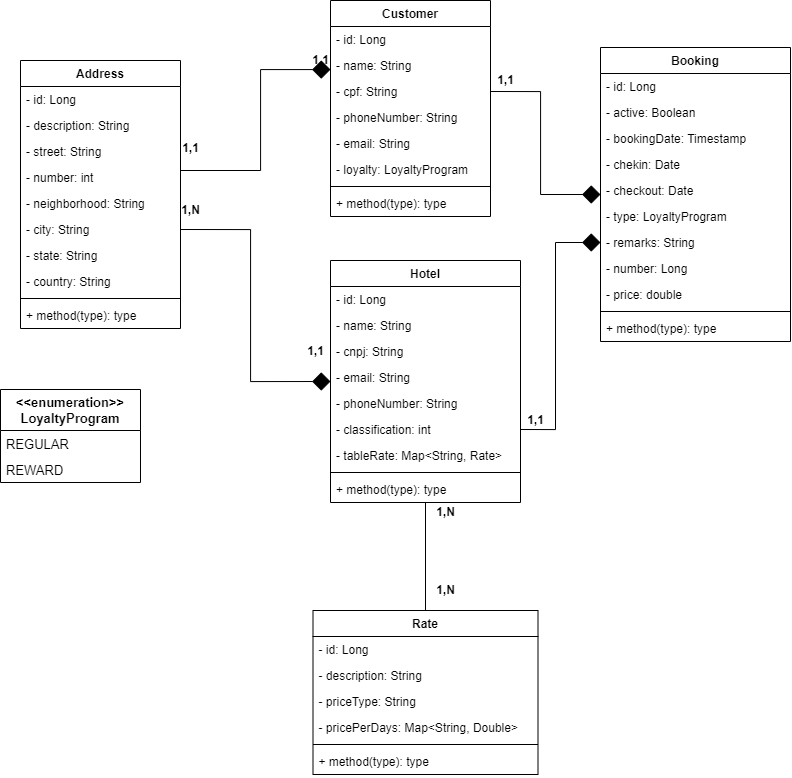

The diagram above was exported from draw.io. Its source (the exported page's mxGraphModel, read from the mxfile embedded in the PNG):
<mxGraphModel dx="1203" dy="994" grid="1" gridSize="10" guides="1" tooltips="1" connect="1" arrows="1" fold="1" page="1" pageScale="1" pageWidth="827" pageHeight="1169" math="0" shadow="0">
  <root>
    <mxCell id="0" />
    <mxCell id="1" parent="0" />
    <mxCell id="NZioY_z-kDjXnmkttPIu-1" value="Hotel" style="swimlane;fontStyle=1;align=center;verticalAlign=top;childLayout=stackLayout;horizontal=1;startSize=26;horizontalStack=0;resizeParent=1;resizeParentMax=0;resizeLast=0;collapsible=1;marginBottom=0;" parent="1" vertex="1">
      <mxGeometry x="350" y="370" width="190" height="242" as="geometry">
        <mxRectangle x="360" y="180" width="60" height="26" as="alternateBounds" />
      </mxGeometry>
    </mxCell>
    <mxCell id="B8LIbSmIzERYVD9V342I-29" value="- id: Long" style="text;strokeColor=none;fillColor=none;align=left;verticalAlign=top;spacingLeft=4;spacingRight=4;overflow=hidden;rotatable=0;points=[[0,0.5],[1,0.5]];portConstraint=eastwest;" parent="NZioY_z-kDjXnmkttPIu-1" vertex="1">
      <mxGeometry y="26" width="190" height="26" as="geometry" />
    </mxCell>
    <mxCell id="9o_YtyJAWv4pe2CShEms-33" value="- name: String" style="text;strokeColor=none;fillColor=none;align=left;verticalAlign=top;spacingLeft=4;spacingRight=4;overflow=hidden;rotatable=0;points=[[0,0.5],[1,0.5]];portConstraint=eastwest;" vertex="1" parent="NZioY_z-kDjXnmkttPIu-1">
      <mxGeometry y="52" width="190" height="26" as="geometry" />
    </mxCell>
    <mxCell id="B8LIbSmIzERYVD9V342I-8" value="- cnpj: String" style="text;strokeColor=none;fillColor=none;align=left;verticalAlign=top;spacingLeft=4;spacingRight=4;overflow=hidden;rotatable=0;points=[[0,0.5],[1,0.5]];portConstraint=eastwest;" parent="NZioY_z-kDjXnmkttPIu-1" vertex="1">
      <mxGeometry y="78" width="190" height="26" as="geometry" />
    </mxCell>
    <mxCell id="9o_YtyJAWv4pe2CShEms-31" value="- email: String" style="text;strokeColor=none;fillColor=none;align=left;verticalAlign=top;spacingLeft=4;spacingRight=4;overflow=hidden;rotatable=0;points=[[0,0.5],[1,0.5]];portConstraint=eastwest;" vertex="1" parent="NZioY_z-kDjXnmkttPIu-1">
      <mxGeometry y="104" width="190" height="26" as="geometry" />
    </mxCell>
    <mxCell id="9o_YtyJAWv4pe2CShEms-30" value="- phoneNumber: String" style="text;strokeColor=none;fillColor=none;align=left;verticalAlign=top;spacingLeft=4;spacingRight=4;overflow=hidden;rotatable=0;points=[[0,0.5],[1,0.5]];portConstraint=eastwest;" vertex="1" parent="NZioY_z-kDjXnmkttPIu-1">
      <mxGeometry y="130" width="190" height="26" as="geometry" />
    </mxCell>
    <mxCell id="B8LIbSmIzERYVD9V342I-19" value="- classification: int" style="text;strokeColor=none;fillColor=none;align=left;verticalAlign=top;spacingLeft=4;spacingRight=4;overflow=hidden;rotatable=0;points=[[0,0.5],[1,0.5]];portConstraint=eastwest;" parent="NZioY_z-kDjXnmkttPIu-1" vertex="1">
      <mxGeometry y="156" width="190" height="26" as="geometry" />
    </mxCell>
    <mxCell id="B8LIbSmIzERYVD9V342I-32" value="- tableRate: Map&lt;String, Rate&gt;" style="text;strokeColor=none;fillColor=none;align=left;verticalAlign=top;spacingLeft=4;spacingRight=4;overflow=hidden;rotatable=0;points=[[0,0.5],[1,0.5]];portConstraint=eastwest;" parent="NZioY_z-kDjXnmkttPIu-1" vertex="1">
      <mxGeometry y="182" width="190" height="26" as="geometry" />
    </mxCell>
    <mxCell id="NZioY_z-kDjXnmkttPIu-3" value="" style="line;strokeWidth=1;fillColor=none;align=left;verticalAlign=middle;spacingTop=-1;spacingLeft=3;spacingRight=3;rotatable=0;labelPosition=right;points=[];portConstraint=eastwest;" parent="NZioY_z-kDjXnmkttPIu-1" vertex="1">
      <mxGeometry y="208" width="190" height="8" as="geometry" />
    </mxCell>
    <mxCell id="NZioY_z-kDjXnmkttPIu-4" value="+ method(type): type" style="text;strokeColor=none;fillColor=none;align=left;verticalAlign=top;spacingLeft=4;spacingRight=4;overflow=hidden;rotatable=0;points=[[0,0.5],[1,0.5]];portConstraint=eastwest;" parent="NZioY_z-kDjXnmkttPIu-1" vertex="1">
      <mxGeometry y="216" width="190" height="26" as="geometry" />
    </mxCell>
    <mxCell id="9o_YtyJAWv4pe2CShEms-17" style="edgeStyle=orthogonalEdgeStyle;rounded=0;orthogonalLoop=1;jettySize=auto;html=1;endArrow=none;endFill=0;" edge="1" parent="1" source="NZioY_z-kDjXnmkttPIu-5" target="NZioY_z-kDjXnmkttPIu-1">
      <mxGeometry relative="1" as="geometry" />
    </mxCell>
    <mxCell id="NZioY_z-kDjXnmkttPIu-5" value="Rate" style="swimlane;fontStyle=1;align=center;verticalAlign=top;childLayout=stackLayout;horizontal=1;startSize=26;horizontalStack=0;resizeParent=1;resizeParentMax=0;resizeLast=0;collapsible=1;marginBottom=0;" parent="1" vertex="1">
      <mxGeometry x="332.5" y="720" width="225" height="164" as="geometry" />
    </mxCell>
    <mxCell id="B8LIbSmIzERYVD9V342I-30" value="- id: Long" style="text;strokeColor=none;fillColor=none;align=left;verticalAlign=top;spacingLeft=4;spacingRight=4;overflow=hidden;rotatable=0;points=[[0,0.5],[1,0.5]];portConstraint=eastwest;" parent="NZioY_z-kDjXnmkttPIu-5" vertex="1">
      <mxGeometry y="26" width="225" height="26" as="geometry" />
    </mxCell>
    <mxCell id="B8LIbSmIzERYVD9V342I-31" value="- description: String" style="text;strokeColor=none;fillColor=none;align=left;verticalAlign=top;spacingLeft=4;spacingRight=4;overflow=hidden;rotatable=0;points=[[0,0.5],[1,0.5]];portConstraint=eastwest;" parent="NZioY_z-kDjXnmkttPIu-5" vertex="1">
      <mxGeometry y="52" width="225" height="26" as="geometry" />
    </mxCell>
    <mxCell id="9o_YtyJAWv4pe2CShEms-34" value="- priceType: String" style="text;strokeColor=none;fillColor=none;align=left;verticalAlign=top;spacingLeft=4;spacingRight=4;overflow=hidden;rotatable=0;points=[[0,0.5],[1,0.5]];portConstraint=eastwest;" vertex="1" parent="NZioY_z-kDjXnmkttPIu-5">
      <mxGeometry y="78" width="225" height="26" as="geometry" />
    </mxCell>
    <mxCell id="9o_YtyJAWv4pe2CShEms-35" value="- pricePerDays: Map&lt;String, Double&gt;" style="text;strokeColor=none;fillColor=none;align=left;verticalAlign=top;spacingLeft=4;spacingRight=4;overflow=hidden;rotatable=0;points=[[0,0.5],[1,0.5]];portConstraint=eastwest;" vertex="1" parent="NZioY_z-kDjXnmkttPIu-5">
      <mxGeometry y="104" width="225" height="26" as="geometry" />
    </mxCell>
    <mxCell id="NZioY_z-kDjXnmkttPIu-7" value="" style="line;strokeWidth=1;fillColor=none;align=left;verticalAlign=middle;spacingTop=-1;spacingLeft=3;spacingRight=3;rotatable=0;labelPosition=right;points=[];portConstraint=eastwest;" parent="NZioY_z-kDjXnmkttPIu-5" vertex="1">
      <mxGeometry y="130" width="225" height="8" as="geometry" />
    </mxCell>
    <mxCell id="NZioY_z-kDjXnmkttPIu-8" value="+ method(type): type" style="text;strokeColor=none;fillColor=none;align=left;verticalAlign=top;spacingLeft=4;spacingRight=4;overflow=hidden;rotatable=0;points=[[0,0.5],[1,0.5]];portConstraint=eastwest;" parent="NZioY_z-kDjXnmkttPIu-5" vertex="1">
      <mxGeometry y="138" width="225" height="26" as="geometry" />
    </mxCell>
    <mxCell id="NZioY_z-kDjXnmkttPIu-9" value="Customer" style="swimlane;fontStyle=1;align=center;verticalAlign=top;childLayout=stackLayout;horizontal=1;startSize=26;horizontalStack=0;resizeParent=1;resizeParentMax=0;resizeLast=0;collapsible=1;marginBottom=0;" parent="1" vertex="1">
      <mxGeometry x="350" y="110" width="160" height="216" as="geometry" />
    </mxCell>
    <mxCell id="B8LIbSmIzERYVD9V342I-28" value="- id: Long" style="text;strokeColor=none;fillColor=none;align=left;verticalAlign=top;spacingLeft=4;spacingRight=4;overflow=hidden;rotatable=0;points=[[0,0.5],[1,0.5]];portConstraint=eastwest;" parent="NZioY_z-kDjXnmkttPIu-9" vertex="1">
      <mxGeometry y="26" width="160" height="26" as="geometry" />
    </mxCell>
    <mxCell id="9o_YtyJAWv4pe2CShEms-32" value="- name: String" style="text;strokeColor=none;fillColor=none;align=left;verticalAlign=top;spacingLeft=4;spacingRight=4;overflow=hidden;rotatable=0;points=[[0,0.5],[1,0.5]];portConstraint=eastwest;" vertex="1" parent="NZioY_z-kDjXnmkttPIu-9">
      <mxGeometry y="52" width="160" height="26" as="geometry" />
    </mxCell>
    <mxCell id="Vip65JL7IBlDq05CS4aV-4" value="- cpf: String" style="text;strokeColor=none;fillColor=none;align=left;verticalAlign=top;spacingLeft=4;spacingRight=4;overflow=hidden;rotatable=0;points=[[0,0.5],[1,0.5]];portConstraint=eastwest;" parent="NZioY_z-kDjXnmkttPIu-9" vertex="1">
      <mxGeometry y="78" width="160" height="26" as="geometry" />
    </mxCell>
    <mxCell id="9o_YtyJAWv4pe2CShEms-29" value="- phoneNumber: String" style="text;strokeColor=none;fillColor=none;align=left;verticalAlign=top;spacingLeft=4;spacingRight=4;overflow=hidden;rotatable=0;points=[[0,0.5],[1,0.5]];portConstraint=eastwest;" vertex="1" parent="NZioY_z-kDjXnmkttPIu-9">
      <mxGeometry y="104" width="160" height="26" as="geometry" />
    </mxCell>
    <mxCell id="9o_YtyJAWv4pe2CShEms-28" value="- email: String" style="text;strokeColor=none;fillColor=none;align=left;verticalAlign=top;spacingLeft=4;spacingRight=4;overflow=hidden;rotatable=0;points=[[0,0.5],[1,0.5]];portConstraint=eastwest;" vertex="1" parent="NZioY_z-kDjXnmkttPIu-9">
      <mxGeometry y="130" width="160" height="26" as="geometry" />
    </mxCell>
    <mxCell id="B8LIbSmIzERYVD9V342I-24" value="- loyalty: LoyaltyProgram" style="text;strokeColor=none;fillColor=none;align=left;verticalAlign=top;spacingLeft=4;spacingRight=4;overflow=hidden;rotatable=0;points=[[0,0.5],[1,0.5]];portConstraint=eastwest;" parent="NZioY_z-kDjXnmkttPIu-9" vertex="1">
      <mxGeometry y="156" width="160" height="26" as="geometry" />
    </mxCell>
    <mxCell id="NZioY_z-kDjXnmkttPIu-11" value="" style="line;strokeWidth=1;fillColor=none;align=left;verticalAlign=middle;spacingTop=-1;spacingLeft=3;spacingRight=3;rotatable=0;labelPosition=right;points=[];portConstraint=eastwest;" parent="NZioY_z-kDjXnmkttPIu-9" vertex="1">
      <mxGeometry y="182" width="160" height="8" as="geometry" />
    </mxCell>
    <mxCell id="NZioY_z-kDjXnmkttPIu-12" value="+ method(type): type" style="text;strokeColor=none;fillColor=none;align=left;verticalAlign=top;spacingLeft=4;spacingRight=4;overflow=hidden;rotatable=0;points=[[0,0.5],[1,0.5]];portConstraint=eastwest;" parent="NZioY_z-kDjXnmkttPIu-9" vertex="1">
      <mxGeometry y="190" width="160" height="26" as="geometry" />
    </mxCell>
    <mxCell id="9o_YtyJAWv4pe2CShEms-20" style="edgeStyle=orthogonalEdgeStyle;rounded=0;orthogonalLoop=1;jettySize=auto;html=1;startArrow=none;startFill=0;endArrow=diamond;endFill=1;startSize=16;endSize=16;" edge="1" parent="1" source="NZioY_z-kDjXnmkttPIu-19" target="NZioY_z-kDjXnmkttPIu-9">
      <mxGeometry relative="1" as="geometry">
        <Array as="points">
          <mxPoint x="280" y="280" />
          <mxPoint x="280" y="179" />
        </Array>
      </mxGeometry>
    </mxCell>
    <mxCell id="NZioY_z-kDjXnmkttPIu-19" value="Address" style="swimlane;fontStyle=1;align=center;verticalAlign=top;childLayout=stackLayout;horizontal=1;startSize=26;horizontalStack=0;resizeParent=1;resizeParentMax=0;resizeLast=0;collapsible=1;marginBottom=0;" parent="1" vertex="1">
      <mxGeometry x="40" y="170" width="160" height="268" as="geometry" />
    </mxCell>
    <mxCell id="Vip65JL7IBlDq05CS4aV-6" value="- id: Long" style="text;strokeColor=none;fillColor=none;align=left;verticalAlign=top;spacingLeft=4;spacingRight=4;overflow=hidden;rotatable=0;points=[[0,0.5],[1,0.5]];portConstraint=eastwest;" parent="NZioY_z-kDjXnmkttPIu-19" vertex="1">
      <mxGeometry y="26" width="160" height="26" as="geometry" />
    </mxCell>
    <mxCell id="Vip65JL7IBlDq05CS4aV-7" value="- description: String" style="text;strokeColor=none;fillColor=none;align=left;verticalAlign=top;spacingLeft=4;spacingRight=4;overflow=hidden;rotatable=0;points=[[0,0.5],[1,0.5]];portConstraint=eastwest;" parent="NZioY_z-kDjXnmkttPIu-19" vertex="1">
      <mxGeometry y="52" width="160" height="26" as="geometry" />
    </mxCell>
    <mxCell id="B8LIbSmIzERYVD9V342I-10" value="- street: String" style="text;strokeColor=none;fillColor=none;align=left;verticalAlign=top;spacingLeft=4;spacingRight=4;overflow=hidden;rotatable=0;points=[[0,0.5],[1,0.5]];portConstraint=eastwest;" parent="NZioY_z-kDjXnmkttPIu-19" vertex="1">
      <mxGeometry y="78" width="160" height="26" as="geometry" />
    </mxCell>
    <mxCell id="B8LIbSmIzERYVD9V342I-11" value="- number: int" style="text;strokeColor=none;fillColor=none;align=left;verticalAlign=top;spacingLeft=4;spacingRight=4;overflow=hidden;rotatable=0;points=[[0,0.5],[1,0.5]];portConstraint=eastwest;" parent="NZioY_z-kDjXnmkttPIu-19" vertex="1">
      <mxGeometry y="104" width="160" height="26" as="geometry" />
    </mxCell>
    <mxCell id="B8LIbSmIzERYVD9V342I-12" value="- neighborhood: String" style="text;strokeColor=none;fillColor=none;align=left;verticalAlign=top;spacingLeft=4;spacingRight=4;overflow=hidden;rotatable=0;points=[[0,0.5],[1,0.5]];portConstraint=eastwest;" parent="NZioY_z-kDjXnmkttPIu-19" vertex="1">
      <mxGeometry y="130" width="160" height="26" as="geometry" />
    </mxCell>
    <mxCell id="B8LIbSmIzERYVD9V342I-13" value="- city: String" style="text;strokeColor=none;fillColor=none;align=left;verticalAlign=top;spacingLeft=4;spacingRight=4;overflow=hidden;rotatable=0;points=[[0,0.5],[1,0.5]];portConstraint=eastwest;" parent="NZioY_z-kDjXnmkttPIu-19" vertex="1">
      <mxGeometry y="156" width="160" height="26" as="geometry" />
    </mxCell>
    <mxCell id="B8LIbSmIzERYVD9V342I-14" value="- state: String" style="text;strokeColor=none;fillColor=none;align=left;verticalAlign=top;spacingLeft=4;spacingRight=4;overflow=hidden;rotatable=0;points=[[0,0.5],[1,0.5]];portConstraint=eastwest;" parent="NZioY_z-kDjXnmkttPIu-19" vertex="1">
      <mxGeometry y="182" width="160" height="26" as="geometry" />
    </mxCell>
    <mxCell id="B8LIbSmIzERYVD9V342I-15" value="- country: String" style="text;strokeColor=none;fillColor=none;align=left;verticalAlign=top;spacingLeft=4;spacingRight=4;overflow=hidden;rotatable=0;points=[[0,0.5],[1,0.5]];portConstraint=eastwest;" parent="NZioY_z-kDjXnmkttPIu-19" vertex="1">
      <mxGeometry y="208" width="160" height="26" as="geometry" />
    </mxCell>
    <mxCell id="NZioY_z-kDjXnmkttPIu-21" value="" style="line;strokeWidth=1;fillColor=none;align=left;verticalAlign=middle;spacingTop=-1;spacingLeft=3;spacingRight=3;rotatable=0;labelPosition=right;points=[];portConstraint=eastwest;" parent="NZioY_z-kDjXnmkttPIu-19" vertex="1">
      <mxGeometry y="234" width="160" height="8" as="geometry" />
    </mxCell>
    <mxCell id="NZioY_z-kDjXnmkttPIu-22" value="+ method(type): type" style="text;strokeColor=none;fillColor=none;align=left;verticalAlign=top;spacingLeft=4;spacingRight=4;overflow=hidden;rotatable=0;points=[[0,0.5],[1,0.5]];portConstraint=eastwest;" parent="NZioY_z-kDjXnmkttPIu-19" vertex="1">
      <mxGeometry y="242" width="160" height="26" as="geometry" />
    </mxCell>
    <mxCell id="B8LIbSmIzERYVD9V342I-20" value="&lt;&lt;enumeration&gt;&gt;&#10;LoyaltyProgram" style="swimlane;fontStyle=1;childLayout=stackLayout;horizontal=1;startSize=41;fillColor=none;horizontalStack=0;resizeParent=1;resizeParentMax=0;resizeLast=0;collapsible=1;marginBottom=0;fontSize=13;" parent="1" vertex="1">
      <mxGeometry x="20" y="499" width="140" height="93" as="geometry" />
    </mxCell>
    <mxCell id="B8LIbSmIzERYVD9V342I-22" value="REGULAR" style="text;strokeColor=none;fillColor=none;align=left;verticalAlign=top;spacingLeft=4;spacingRight=4;overflow=hidden;rotatable=0;points=[[0,0.5],[1,0.5]];portConstraint=eastwest;fontSize=13;" parent="B8LIbSmIzERYVD9V342I-20" vertex="1">
      <mxGeometry y="41" width="140" height="26" as="geometry" />
    </mxCell>
    <mxCell id="B8LIbSmIzERYVD9V342I-23" value="REWARD" style="text;strokeColor=none;fillColor=none;align=left;verticalAlign=top;spacingLeft=4;spacingRight=4;overflow=hidden;rotatable=0;points=[[0,0.5],[1,0.5]];portConstraint=eastwest;fontSize=13;" parent="B8LIbSmIzERYVD9V342I-20" vertex="1">
      <mxGeometry y="67" width="140" height="26" as="geometry" />
    </mxCell>
    <mxCell id="9o_YtyJAWv4pe2CShEms-1" value="Booking" style="swimlane;fontStyle=1;align=center;verticalAlign=top;childLayout=stackLayout;horizontal=1;startSize=26;horizontalStack=0;resizeParent=1;resizeParentMax=0;resizeLast=0;collapsible=1;marginBottom=0;" vertex="1" parent="1">
      <mxGeometry x="620" y="157" width="190" height="294" as="geometry">
        <mxRectangle x="360" y="180" width="60" height="26" as="alternateBounds" />
      </mxGeometry>
    </mxCell>
    <mxCell id="9o_YtyJAWv4pe2CShEms-2" value="- id: Long" style="text;strokeColor=none;fillColor=none;align=left;verticalAlign=top;spacingLeft=4;spacingRight=4;overflow=hidden;rotatable=0;points=[[0,0.5],[1,0.5]];portConstraint=eastwest;" vertex="1" parent="9o_YtyJAWv4pe2CShEms-1">
      <mxGeometry y="26" width="190" height="26" as="geometry" />
    </mxCell>
    <mxCell id="9o_YtyJAWv4pe2CShEms-3" value="- active: Boolean" style="text;strokeColor=none;fillColor=none;align=left;verticalAlign=top;spacingLeft=4;spacingRight=4;overflow=hidden;rotatable=0;points=[[0,0.5],[1,0.5]];portConstraint=eastwest;" vertex="1" parent="9o_YtyJAWv4pe2CShEms-1">
      <mxGeometry y="52" width="190" height="26" as="geometry" />
    </mxCell>
    <mxCell id="9o_YtyJAWv4pe2CShEms-4" value="- bookingDate: Timestamp" style="text;strokeColor=none;fillColor=none;align=left;verticalAlign=top;spacingLeft=4;spacingRight=4;overflow=hidden;rotatable=0;points=[[0,0.5],[1,0.5]];portConstraint=eastwest;" vertex="1" parent="9o_YtyJAWv4pe2CShEms-1">
      <mxGeometry y="78" width="190" height="26" as="geometry" />
    </mxCell>
    <mxCell id="9o_YtyJAWv4pe2CShEms-8" value="- chekin: Date" style="text;strokeColor=none;fillColor=none;align=left;verticalAlign=top;spacingLeft=4;spacingRight=4;overflow=hidden;rotatable=0;points=[[0,0.5],[1,0.5]];portConstraint=eastwest;" vertex="1" parent="9o_YtyJAWv4pe2CShEms-1">
      <mxGeometry y="104" width="190" height="26" as="geometry" />
    </mxCell>
    <mxCell id="9o_YtyJAWv4pe2CShEms-9" value="- checkout: Date" style="text;strokeColor=none;fillColor=none;align=left;verticalAlign=top;spacingLeft=4;spacingRight=4;overflow=hidden;rotatable=0;points=[[0,0.5],[1,0.5]];portConstraint=eastwest;" vertex="1" parent="9o_YtyJAWv4pe2CShEms-1">
      <mxGeometry y="130" width="190" height="26" as="geometry" />
    </mxCell>
    <mxCell id="9o_YtyJAWv4pe2CShEms-10" value="- type: LoyaltyProgram" style="text;strokeColor=none;fillColor=none;align=left;verticalAlign=top;spacingLeft=4;spacingRight=4;overflow=hidden;rotatable=0;points=[[0,0.5],[1,0.5]];portConstraint=eastwest;" vertex="1" parent="9o_YtyJAWv4pe2CShEms-1">
      <mxGeometry y="156" width="190" height="26" as="geometry" />
    </mxCell>
    <mxCell id="9o_YtyJAWv4pe2CShEms-11" value="- remarks: String" style="text;strokeColor=none;fillColor=none;align=left;verticalAlign=top;spacingLeft=4;spacingRight=4;overflow=hidden;rotatable=0;points=[[0,0.5],[1,0.5]];portConstraint=eastwest;" vertex="1" parent="9o_YtyJAWv4pe2CShEms-1">
      <mxGeometry y="182" width="190" height="26" as="geometry" />
    </mxCell>
    <mxCell id="9o_YtyJAWv4pe2CShEms-12" value="- number: Long" style="text;strokeColor=none;fillColor=none;align=left;verticalAlign=top;spacingLeft=4;spacingRight=4;overflow=hidden;rotatable=0;points=[[0,0.5],[1,0.5]];portConstraint=eastwest;" vertex="1" parent="9o_YtyJAWv4pe2CShEms-1">
      <mxGeometry y="208" width="190" height="26" as="geometry" />
    </mxCell>
    <mxCell id="9o_YtyJAWv4pe2CShEms-13" value="- price: double" style="text;strokeColor=none;fillColor=none;align=left;verticalAlign=top;spacingLeft=4;spacingRight=4;overflow=hidden;rotatable=0;points=[[0,0.5],[1,0.5]];portConstraint=eastwest;" vertex="1" parent="9o_YtyJAWv4pe2CShEms-1">
      <mxGeometry y="234" width="190" height="26" as="geometry" />
    </mxCell>
    <mxCell id="9o_YtyJAWv4pe2CShEms-6" value="" style="line;strokeWidth=1;fillColor=none;align=left;verticalAlign=middle;spacingTop=-1;spacingLeft=3;spacingRight=3;rotatable=0;labelPosition=right;points=[];portConstraint=eastwest;" vertex="1" parent="9o_YtyJAWv4pe2CShEms-1">
      <mxGeometry y="260" width="190" height="8" as="geometry" />
    </mxCell>
    <mxCell id="9o_YtyJAWv4pe2CShEms-7" value="+ method(type): type" style="text;strokeColor=none;fillColor=none;align=left;verticalAlign=top;spacingLeft=4;spacingRight=4;overflow=hidden;rotatable=0;points=[[0,0.5],[1,0.5]];portConstraint=eastwest;" vertex="1" parent="9o_YtyJAWv4pe2CShEms-1">
      <mxGeometry y="268" width="190" height="26" as="geometry" />
    </mxCell>
    <mxCell id="9o_YtyJAWv4pe2CShEms-14" style="edgeStyle=orthogonalEdgeStyle;rounded=0;orthogonalLoop=1;jettySize=auto;html=1;exitX=1;exitY=0.5;exitDx=0;exitDy=0;endArrow=diamond;endFill=1;startArrow=none;startFill=0;endSize=16;startSize=16;" edge="1" parent="1" source="Vip65JL7IBlDq05CS4aV-4" target="9o_YtyJAWv4pe2CShEms-1">
      <mxGeometry relative="1" as="geometry" />
    </mxCell>
    <mxCell id="9o_YtyJAWv4pe2CShEms-15" style="edgeStyle=orthogonalEdgeStyle;rounded=0;orthogonalLoop=1;jettySize=auto;html=1;exitX=1;exitY=0.5;exitDx=0;exitDy=0;entryX=0;entryY=0.5;entryDx=0;entryDy=0;endArrow=diamond;endFill=1;endSize=16;startArrow=none;startFill=0;startSize=16;" edge="1" parent="1" source="B8LIbSmIzERYVD9V342I-13" target="NZioY_z-kDjXnmkttPIu-1">
      <mxGeometry relative="1" as="geometry" />
    </mxCell>
    <mxCell id="9o_YtyJAWv4pe2CShEms-16" style="edgeStyle=orthogonalEdgeStyle;rounded=0;orthogonalLoop=1;jettySize=auto;html=1;exitX=1;exitY=0.5;exitDx=0;exitDy=0;entryX=0;entryY=0.5;entryDx=0;entryDy=0;startArrow=none;startFill=0;startSize=16;endArrow=diamond;endFill=1;endSize=16;" edge="1" parent="1" source="B8LIbSmIzERYVD9V342I-19" target="9o_YtyJAWv4pe2CShEms-11">
      <mxGeometry relative="1" as="geometry" />
    </mxCell>
    <mxCell id="9o_YtyJAWv4pe2CShEms-18" value="&lt;b&gt;1,N&lt;/b&gt;" style="text;html=1;align=center;verticalAlign=middle;resizable=0;points=[];autosize=1;strokeColor=none;fillColor=none;" vertex="1" parent="1">
      <mxGeometry x="450" y="612" width="30" height="20" as="geometry" />
    </mxCell>
    <mxCell id="9o_YtyJAWv4pe2CShEms-19" value="&lt;b&gt;1,N&lt;/b&gt;" style="text;html=1;align=center;verticalAlign=middle;resizable=0;points=[];autosize=1;strokeColor=none;fillColor=none;" vertex="1" parent="1">
      <mxGeometry x="450" y="690" width="30" height="20" as="geometry" />
    </mxCell>
    <mxCell id="9o_YtyJAWv4pe2CShEms-21" value="&lt;b&gt;1,1&lt;/b&gt;" style="text;html=1;align=center;verticalAlign=middle;resizable=0;points=[];autosize=1;strokeColor=none;fillColor=none;" vertex="1" parent="1">
      <mxGeometry x="325" y="160" width="30" height="20" as="geometry" />
    </mxCell>
    <mxCell id="9o_YtyJAWv4pe2CShEms-22" value="&lt;b&gt;1,1&lt;/b&gt;" style="text;html=1;align=center;verticalAlign=middle;resizable=0;points=[];autosize=1;strokeColor=none;fillColor=none;" vertex="1" parent="1">
      <mxGeometry x="195" y="248" width="30" height="20" as="geometry" />
    </mxCell>
    <mxCell id="9o_YtyJAWv4pe2CShEms-23" value="&lt;b&gt;1,1&lt;/b&gt;" style="text;html=1;align=center;verticalAlign=middle;resizable=0;points=[];autosize=1;strokeColor=none;fillColor=none;" vertex="1" parent="1">
      <mxGeometry x="320" y="451" width="30" height="20" as="geometry" />
    </mxCell>
    <mxCell id="9o_YtyJAWv4pe2CShEms-24" value="&lt;b&gt;1,N&lt;/b&gt;" style="text;html=1;align=center;verticalAlign=middle;resizable=0;points=[];autosize=1;strokeColor=none;fillColor=none;" vertex="1" parent="1">
      <mxGeometry x="195" y="310" width="30" height="20" as="geometry" />
    </mxCell>
    <mxCell id="9o_YtyJAWv4pe2CShEms-26" value="&lt;b&gt;1,1&lt;/b&gt;" style="text;html=1;align=center;verticalAlign=middle;resizable=0;points=[];autosize=1;strokeColor=none;fillColor=none;" vertex="1" parent="1">
      <mxGeometry x="510" y="180" width="30" height="20" as="geometry" />
    </mxCell>
    <mxCell id="9o_YtyJAWv4pe2CShEms-27" value="&lt;b&gt;1,1&lt;/b&gt;" style="text;html=1;align=center;verticalAlign=middle;resizable=0;points=[];autosize=1;strokeColor=none;fillColor=none;" vertex="1" parent="1">
      <mxGeometry x="540" y="520" width="30" height="20" as="geometry" />
    </mxCell>
  </root>
</mxGraphModel>